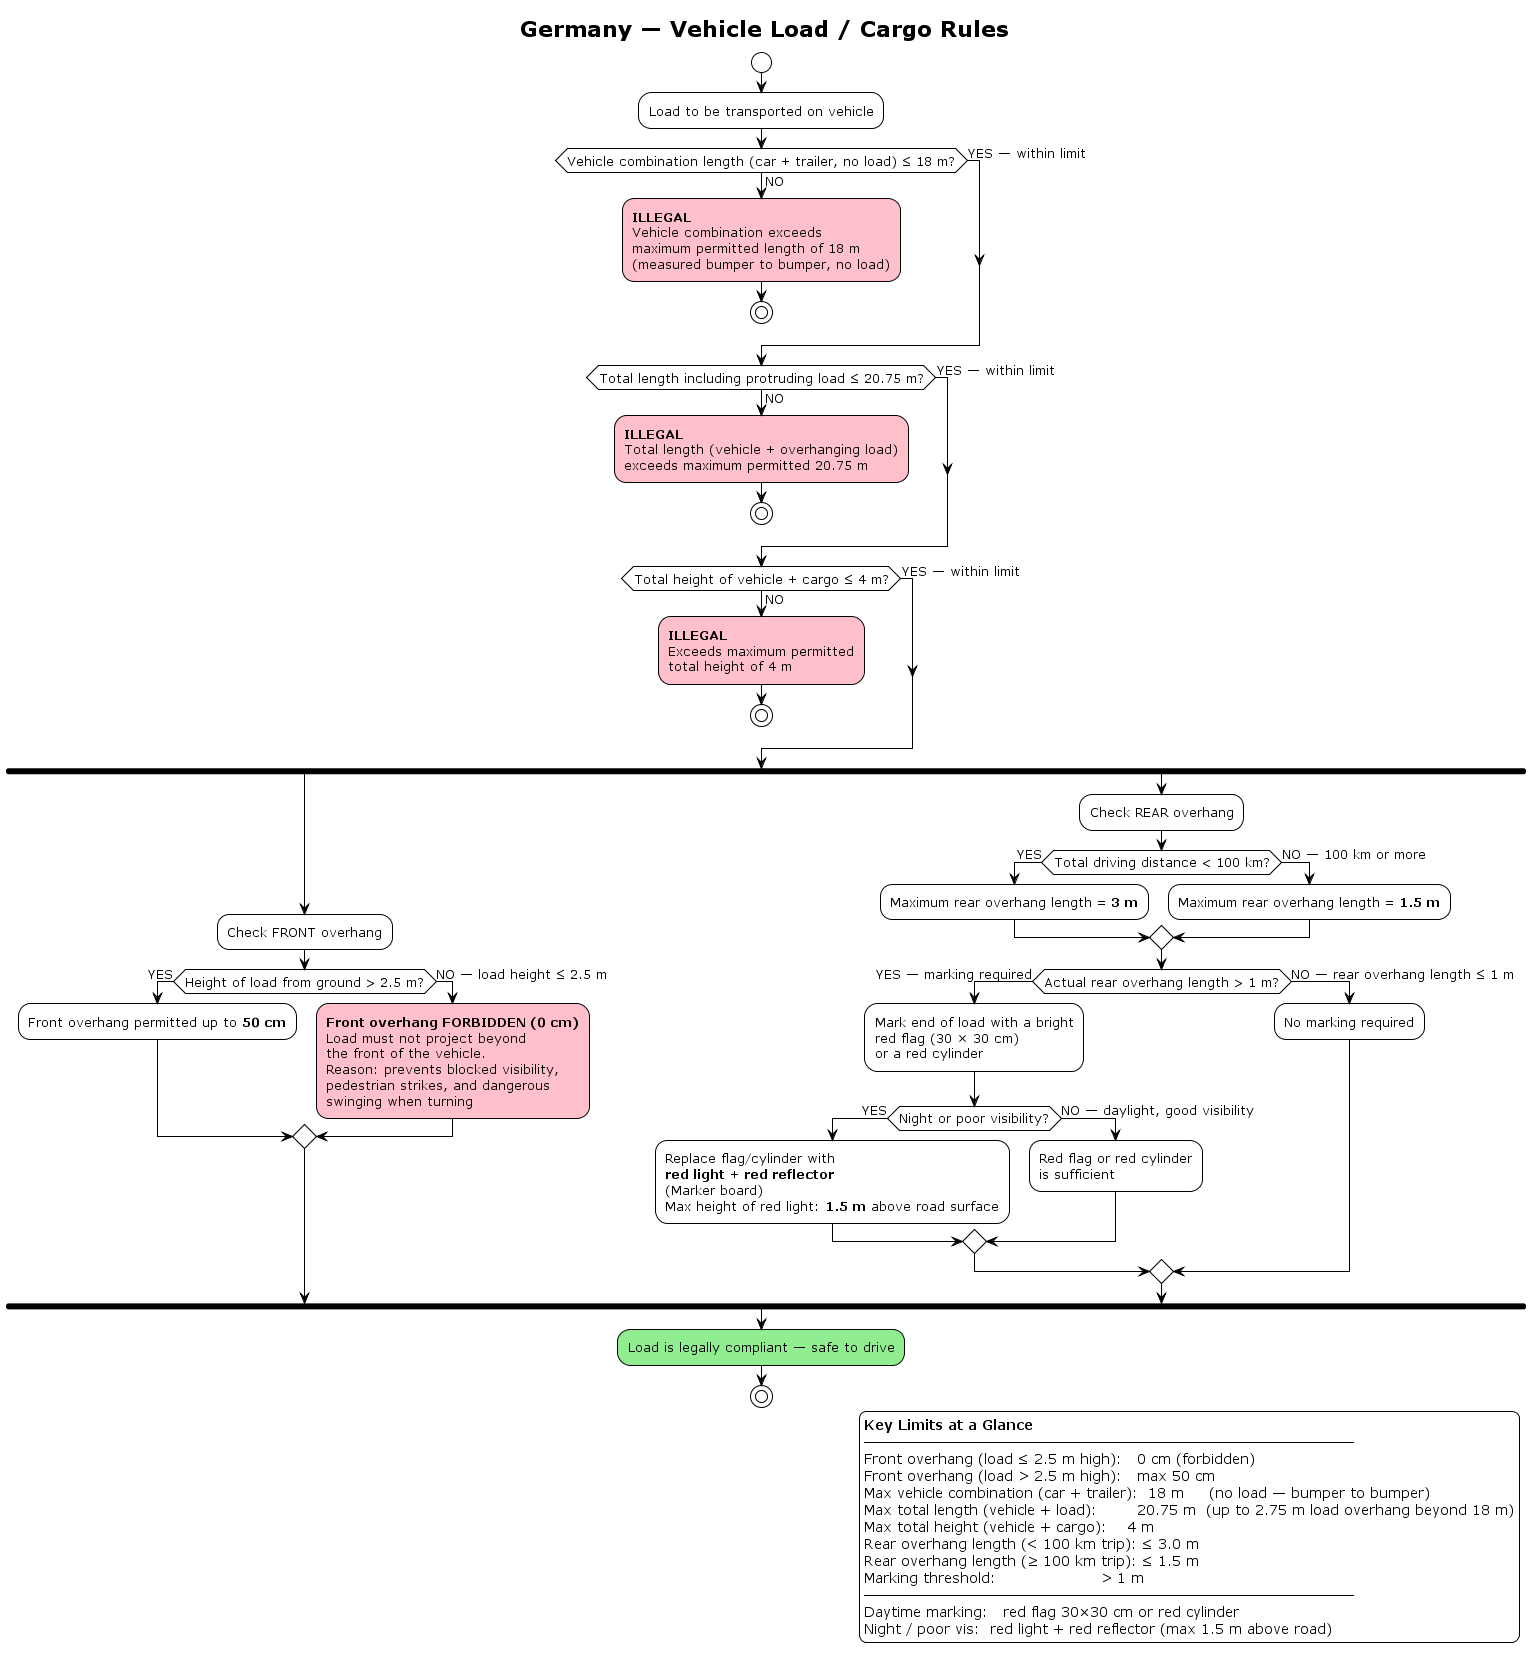

The diagram above was rendered by PlantUML. Its source (embedded in the PNG):
@startuml Germany_Vehicle_Load_Rules
!theme plain
skinparam defaultFontSize 13

title Germany — Vehicle Load / Cargo Rules

start

:Load to be transported on vehicle;

if (Vehicle combination length (car + trailer, no load) ≤ 18 m?) then (YES — within limit)
else (NO)
  #Pink:**ILLEGAL**
  Vehicle combination exceeds
  maximum permitted length of 18 m
  (measured bumper to bumper, no load);
  stop
endif

if (Total length including protruding load ≤ 20.75 m?) then (YES — within limit)
else (NO)
  #Pink:**ILLEGAL**
  Total length (vehicle + overhanging load)
  exceeds maximum permitted 20.75 m;
  stop
endif

if (Total height of vehicle + cargo ≤ 4 m?) then (YES — within limit)
else (NO)
  #Pink:**ILLEGAL**
  Exceeds maximum permitted
  total height of 4 m;
  stop
endif

fork
  :Check FRONT overhang;

  if (Height of load from ground > 2.5 m?) then (YES)
    :Front overhang permitted up to **50 cm**;
  else (NO — load height ≤ 2.5 m)
    #Pink:**Front overhang FORBIDDEN (0 cm)**
    Load must not project beyond
    the front of the vehicle.
    Reason: prevents blocked visibility,
    pedestrian strikes, and dangerous
    swinging when turning;
  endif

fork again
  :Check REAR overhang;

  if (Total driving distance < 100 km?) then (YES)
    :Maximum rear overhang length = **3 m**;
  else (NO — 100 km or more)
    :Maximum rear overhang length = **1.5 m**;
  endif

  if (Actual rear overhang length > 1 m?) then (YES — marking required)
    :Mark end of load with a bright
    red flag (30 × 30 cm)
    or a red cylinder;

    if (Night or poor visibility?) then (YES)
      :Replace flag/cylinder with
      **red light** + **red reflector**
      (Marker board)
      Max height of red light: **1.5 m** above road surface;

    else (NO — daylight, good visibility)
      :Red flag or red cylinder
      is sufficient;
    endif
  else (NO — rear overhang length ≤ 1 m)
    :No marking required;
  endif

end fork

#LightGreen:Load is legally compliant — safe to drive;
stop

legend right
  **Key Limits at a Glance**
  ─────────────────────────────────────────────────
  Front overhang (load ≤ 2.5 m high):   0 cm (forbidden)
  Front overhang (load > 2.5 m high):   max 50 cm
  Max vehicle combination (car + trailer):  18 m     (no load — bumper to bumper)
  Max total length (vehicle + load):        20.75 m  (up to 2.75 m load overhang beyond 18 m)
  Max total height (vehicle + cargo):    4 m
  Rear overhang length (< 100 km trip): ≤ 3.0 m
  Rear overhang length (≥ 100 km trip): ≤ 1.5 m
  Marking threshold:                     > 1 m
  ─────────────────────────────────────────────────
  Daytime marking:   red flag 30×30 cm or red cylinder
  Night / poor vis:  red light + red reflector (max 1.5 m above road)
endlegend

@enduml